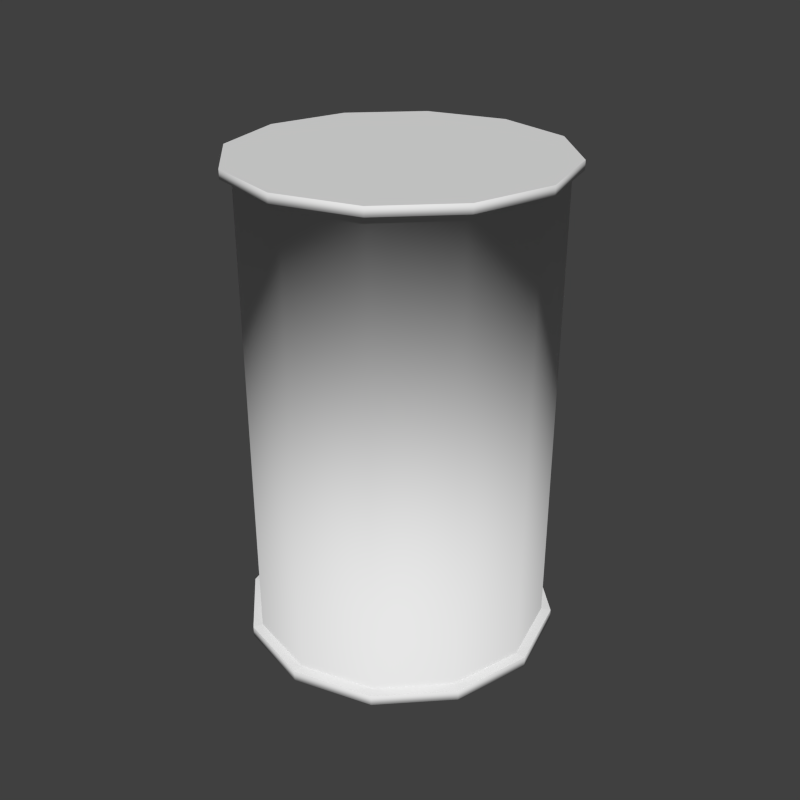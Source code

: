 # Source: beans.blend  (saved by Blender 2.76.0; exported with 4.5.12 LTS)
import bpy
from mathutils import Matrix  # noqa: F401  (used for matrix-valued properties, if any)

bpy.ops.wm.read_factory_settings(use_empty=True)
scene = bpy.context.scene
scene.name = 'Scene'

# ---- collections
col_collection_1 = bpy.data.collections.new('Collection 1'); scene.collection.children.link(col_collection_1)

# ---- world
world_world = bpy.data.worlds.new('World'); scene.world = world_world
world_world.color = (0.05088, 0.05088, 0.05088)
world_world.use_sun_shadow = False
world_world.sun_shadow_jitter_overblur = 0.0
world_world.cycles.sampling_method = 'MANUAL'
world_world.cycles.sample_map_resolution = 256

# ---- meshes
me_cylinder = bpy.data.meshes.new('Cylinder')
me_cylinder.from_pydata([(0.0, 0.05, -0.08217), (0.0, 0.05, 0.07317), (0.025, 0.0433, -0.08217), (0.025, 0.0433, 0.07317), (0.0433, 0.025, -0.08217), (0.0433, 0.025, 0.07317), (0.05, -2.186e-09, -0.08217), (0.05, -2.186e-09, 0.07317), (0.0433, -0.025, -0.08217), (0.0433, -0.025, 0.07317), (0.025, -0.0433, -0.08217), (0.025, -0.0433, 0.07317), (7.55e-09, -0.05, -0.08217), (7.55e-09, -0.05, 0.07317), (-0.025, -0.0433, -0.08217), (-0.025, -0.0433, 0.07317), (-0.0433, -0.025, -0.08217), (-0.0433, -0.025, 0.07317), (-0.05, -2.325e-08, -0.08217), (-0.05, -2.325e-08, 0.07317), (-0.0433, 0.025, -0.08217), (-0.0433, 0.025, 0.07317), (-0.025, 0.0433, -0.08217), (-0.025, 0.0433, 0.07317), (-1.495e-10, 0.05326, -0.08249), (0.02663, 0.04613, -0.08249), (0.04613, 0.02663, -0.08249), (0.05326, -1.974e-09, -0.08249), (0.04613, -0.02663, -0.08249), (0.02663, -0.04613, -0.08249), (7.893e-09, -0.05326, -0.08249), (-0.02663, -0.04613, -0.08249), (-0.04613, -0.02663, -0.08249), (-0.05326, -2.441e-08, -0.08249), (-0.04613, 0.02663, -0.08249), (-0.02663, 0.04613, -0.08249), (3.349e-10, 0.05326, -0.08601), (0.02663, 0.04613, -0.08601), (0.04613, 0.02663, -0.08601), (0.05326, -1.974e-09, -0.08601), (0.04613, -0.02663, -0.08601), (0.02663, -0.04613, -0.08601), (8.377e-09, -0.05326, -0.08601), (-0.02663, -0.04613, -0.08601), (-0.04613, -0.02663, -0.08601), (-0.05326, -2.441e-08, -0.08601), (-0.04613, 0.02663, -0.08601), (-0.02663, 0.04613, -0.08601), (0.02671, 0.04626, 0.07325), (3.393e-11, 0.05342, 0.07325), (0.04626, 0.02671, 0.07325), (0.05342, -1.86e-09, 0.07325), (0.04626, -0.02671, 0.07325), (0.02671, -0.04626, 0.07325), (8.099e-09, -0.05342, 0.07325), (-0.02671, -0.04626, 0.07325), (-0.04626, -0.02671, 0.07325), (-0.05342, -2.436e-08, 0.07325), (-0.04626, 0.02671, 0.07325), (-0.02671, 0.04626, 0.07325), (0.02671, 0.04626, 0.07623), (-4.755e-12, 0.05342, 0.07623), (0.04626, 0.02671, 0.07623), (0.05342, -1.86e-09, 0.07623), (0.04626, -0.02671, 0.07623), (0.02671, -0.04626, 0.07623), (8.061e-09, -0.05342, 0.07623), (-0.02671, -0.04626, 0.07623), (-0.04626, -0.02671, 0.07623), (-0.05342, -2.436e-08, 0.07623), (-0.04626, 0.02671, 0.07623), (-0.02671, 0.04626, 0.07623)], [], [(0, 1, 3, 2), (2, 3, 5, 4), (4, 5, 7, 6), (6, 7, 9, 8), (8, 9, 11, 10), (10, 11, 13, 12), (12, 13, 15, 14), (14, 15, 17, 16), (16, 17, 19, 18), (18, 19, 21, 20), (7, 5, 50, 51), (22, 23, 1, 0), (20, 21, 23, 22), (16, 18, 33, 32), (30, 31, 43, 42), (14, 16, 32, 31), (12, 14, 31, 30), (10, 12, 30, 29), (8, 10, 29, 28), (6, 8, 28, 27), (22, 0, 24, 35), (0, 2, 25, 24), (4, 6, 27, 26), (20, 22, 35, 34), (2, 4, 26, 25), (18, 20, 34, 33), (36, 37, 38, 39, 40, 41, 42, 43, 44, 45, 46, 47), (27, 28, 40, 39), (34, 35, 47, 46), (24, 25, 37, 36), (31, 32, 44, 43), (28, 29, 41, 40), (35, 24, 36, 47), (25, 26, 38, 37), (32, 33, 45, 44), (29, 30, 42, 41), (26, 27, 39, 38), (33, 34, 46, 45), (58, 57, 69, 70), (23, 21, 58, 59), (5, 3, 48, 50), (21, 19, 57, 58), (19, 17, 56, 57), (17, 15, 55, 56), (15, 13, 54, 55), (13, 11, 53, 54), (11, 9, 52, 53), (9, 7, 51, 52), (1, 23, 59, 49), (3, 1, 49, 48), (60, 61, 71, 70, 69, 68, 67, 66, 65, 64, 63, 62), (55, 54, 66, 67), (52, 51, 63, 64), (59, 58, 70, 71), (48, 49, 61, 60), (56, 55, 67, 68), (53, 52, 64, 65), (49, 59, 71, 61), (50, 48, 60, 62), (57, 56, 68, 69), (54, 53, 65, 66), (51, 50, 62, 63)])
me_cylinder.polygons.foreach_set('use_smooth', [1, 1, 1, 1, 1, 1, 1, 1, 1, 1, 1, 1, 1, 0, 1, 0, 0, 0, 0, 0, 0, 0, 0, 0, 0, 0, 0, 1, 1, 1, 1, 1, 1, 1, 1, 1, 1, 1, 1, 1, 1, 1, 1, 1, 1, 1, 1, 1, 1, 1, 0, 1, 1, 1, 1, 1, 1, 1, 1, 1, 1, 1])
me_cylinder.use_remesh_preserve_volume = False
me_cylinder.use_remesh_preserve_attributes = False
me_cylinder.use_mirror_vertex_groups = False
me_cylinder.update()

# ---- objects
ob_cylinder = bpy.data.objects.new('Cylinder', me_cylinder)

# ---- transforms, parenting, visibility, modifiers, constraints
ob_cylinder.location = (0.0, 0.0, 0.0)
ob_cylinder.lineart.crease_threshold = 0.0

# ---- collection membership
col_collection_1.objects.link(ob_cylinder)

# ---- scene / render settings (as saved in the file)
scene.frame_start = 1; scene.frame_end = 250; scene.frame_set(1)
scene.render.engine = 'CYCLES'
scene.render.resolution_x = 512
scene.render.resolution_y = 512
scene.render.resolution_percentage = 50
scene.render.dither_intensity = 0.0
scene.cycles.use_denoising = False
scene.cycles.samples = 1000
scene.cycles.sampling_pattern = 'TABULATED_SOBOL'
scene.cycles.light_sampling_threshold = 0.0
scene.cycles.use_adaptive_sampling = False
scene.cycles.use_light_tree = False
scene.cycles.blur_glossy = 0.0
scene.cycles.pixel_filter_type = 'GAUSSIAN'
scene.cycles.sample_clamp_indirect = 0.0
scene.view_settings.view_transform = 'Standard'
scene.unit_settings.scale_length = 0.5
bpy.context.view_layer.update()

# ---- added for rendering (the .blend has no active camera and no usable light): camera, sun
cam_auto = bpy.data.cameras.new('AutoCamera')
cam_auto.lens = 50.0
cam_auto.sensor_width = 36.0
cam_auto.clip_end = 1000.0
ob_auto_camera = bpy.data.objects.new('AutoCamera', cam_auto)
scene.collection.objects.link(ob_auto_camera)
ob_auto_camera.location = (0.205114, -0.246137, 0.159202)
ob_auto_camera.rotation_euler = (1.09748, -7.21219e-08, 0.694738)
scene.camera = ob_auto_camera
light_auto_sun = bpy.data.lights.new('AutoSun', 'SUN')
light_auto_sun.energy = 3.0
light_auto_sun.angle = 0.0523599
ob_auto_sun = bpy.data.objects.new('AutoSun', light_auto_sun)
scene.collection.objects.link(ob_auto_sun)
ob_auto_sun.rotation_euler = (0.872665, 0.174533, 0.523599)
bpy.context.view_layer.update()
